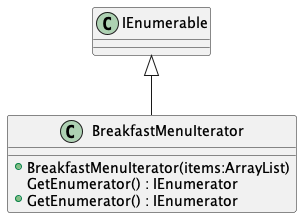

The diagram above was rendered by PlantUML. Its source (embedded in the PNG):
@startuml
class BreakfastMenuIterator {
    + BreakfastMenuIterator(items:ArrayList)
    GetEnumerator() : IEnumerator
    + GetEnumerator() : IEnumerator
}
IEnumerable <|-- BreakfastMenuIterator
@enduml